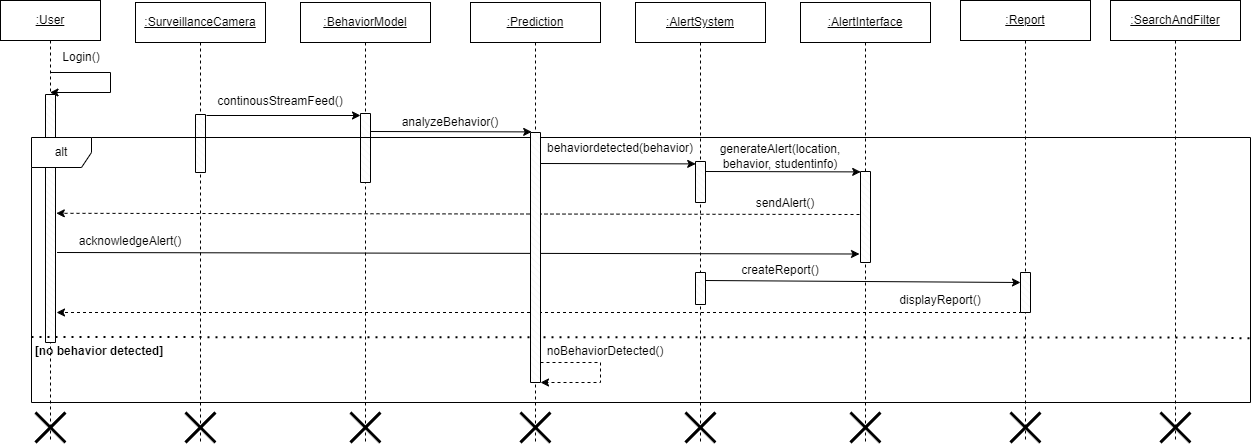

The diagram above was exported from draw.io. Its source (the exported page's mxGraphModel, read from the mxfile embedded in the PNG):
<mxGraphModel dx="1050" dy="522" grid="1" gridSize="10" guides="1" tooltips="1" connect="1" arrows="1" fold="1" page="1" pageScale="1" pageWidth="850" pageHeight="1100" math="0" shadow="0">
  <root>
    <mxCell id="0" />
    <mxCell id="1" parent="0" />
    <mxCell id="aM9ryv3xv72pqoxQDRHE-1" value="&lt;u&gt;:User&lt;/u&gt;" style="shape=umlLifeline;perimeter=lifelinePerimeter;whiteSpace=wrap;html=1;container=0;dropTarget=0;collapsible=0;recursiveResize=0;outlineConnect=0;portConstraint=eastwest;newEdgeStyle={&quot;edgeStyle&quot;:&quot;elbowEdgeStyle&quot;,&quot;elbow&quot;:&quot;vertical&quot;,&quot;curved&quot;:0,&quot;rounded&quot;:0};" parent="1" vertex="1">
      <mxGeometry x="10" y="38" width="100" height="442" as="geometry" />
    </mxCell>
    <mxCell id="S_9EtfRvk314yFbeqAL3-68" value="" style="shape=umlDestroy;whiteSpace=wrap;html=1;strokeWidth=3;targetShapes=umlLifeline;" parent="aM9ryv3xv72pqoxQDRHE-1" vertex="1">
      <mxGeometry x="35" y="412" width="30" height="30" as="geometry" />
    </mxCell>
    <mxCell id="aM9ryv3xv72pqoxQDRHE-5" value="&lt;u&gt;:SurveillanceCamera&lt;/u&gt;" style="shape=umlLifeline;perimeter=lifelinePerimeter;whiteSpace=wrap;html=1;container=0;dropTarget=0;collapsible=0;recursiveResize=0;outlineConnect=0;portConstraint=eastwest;newEdgeStyle={&quot;edgeStyle&quot;:&quot;elbowEdgeStyle&quot;,&quot;elbow&quot;:&quot;vertical&quot;,&quot;curved&quot;:0,&quot;rounded&quot;:0};" parent="1" vertex="1">
      <mxGeometry x="145" y="40" width="130" height="440" as="geometry" />
    </mxCell>
    <mxCell id="S_9EtfRvk314yFbeqAL3-69" value="" style="shape=umlDestroy;whiteSpace=wrap;html=1;strokeWidth=3;targetShapes=umlLifeline;" parent="aM9ryv3xv72pqoxQDRHE-5" vertex="1">
      <mxGeometry x="50" y="410" width="30" height="30" as="geometry" />
    </mxCell>
    <mxCell id="S_9EtfRvk314yFbeqAL3-3" value="&lt;u&gt;:BehaviorModel&lt;/u&gt;" style="shape=umlLifeline;perimeter=lifelinePerimeter;whiteSpace=wrap;html=1;container=0;dropTarget=0;collapsible=0;recursiveResize=0;outlineConnect=0;portConstraint=eastwest;newEdgeStyle={&quot;edgeStyle&quot;:&quot;elbowEdgeStyle&quot;,&quot;elbow&quot;:&quot;vertical&quot;,&quot;curved&quot;:0,&quot;rounded&quot;:0};" parent="1" vertex="1">
      <mxGeometry x="310" y="40" width="130" height="440" as="geometry" />
    </mxCell>
    <mxCell id="S_9EtfRvk314yFbeqAL3-70" value="" style="shape=umlDestroy;whiteSpace=wrap;html=1;strokeWidth=3;targetShapes=umlLifeline;" parent="S_9EtfRvk314yFbeqAL3-3" vertex="1">
      <mxGeometry x="50" y="410" width="30" height="30" as="geometry" />
    </mxCell>
    <mxCell id="S_9EtfRvk314yFbeqAL3-4" value="&lt;u&gt;:Prediction&lt;/u&gt;" style="shape=umlLifeline;perimeter=lifelinePerimeter;whiteSpace=wrap;html=1;container=0;dropTarget=0;collapsible=0;recursiveResize=0;outlineConnect=0;portConstraint=eastwest;newEdgeStyle={&quot;edgeStyle&quot;:&quot;elbowEdgeStyle&quot;,&quot;elbow&quot;:&quot;vertical&quot;,&quot;curved&quot;:0,&quot;rounded&quot;:0};" parent="1" vertex="1">
      <mxGeometry x="480" y="40" width="130" height="440" as="geometry" />
    </mxCell>
    <mxCell id="S_9EtfRvk314yFbeqAL3-71" value="" style="shape=umlDestroy;whiteSpace=wrap;html=1;strokeWidth=3;targetShapes=umlLifeline;" parent="S_9EtfRvk314yFbeqAL3-4" vertex="1">
      <mxGeometry x="50" y="410" width="30" height="30" as="geometry" />
    </mxCell>
    <mxCell id="S_9EtfRvk314yFbeqAL3-5" value="&lt;u&gt;:SearchAndFilter&lt;/u&gt;" style="shape=umlLifeline;perimeter=lifelinePerimeter;whiteSpace=wrap;html=1;container=0;dropTarget=0;collapsible=0;recursiveResize=0;outlineConnect=0;portConstraint=eastwest;newEdgeStyle={&quot;edgeStyle&quot;:&quot;elbowEdgeStyle&quot;,&quot;elbow&quot;:&quot;vertical&quot;,&quot;curved&quot;:0,&quot;rounded&quot;:0};" parent="1" vertex="1">
      <mxGeometry x="1120" y="38" width="130" height="442" as="geometry" />
    </mxCell>
    <mxCell id="S_9EtfRvk314yFbeqAL3-75" value="" style="shape=umlDestroy;whiteSpace=wrap;html=1;strokeWidth=3;targetShapes=umlLifeline;" parent="S_9EtfRvk314yFbeqAL3-5" vertex="1">
      <mxGeometry x="50" y="412" width="30" height="30" as="geometry" />
    </mxCell>
    <mxCell id="S_9EtfRvk314yFbeqAL3-6" value="&lt;u&gt;:AlertInterface&lt;/u&gt;" style="shape=umlLifeline;perimeter=lifelinePerimeter;whiteSpace=wrap;html=1;container=0;dropTarget=0;collapsible=0;recursiveResize=0;outlineConnect=0;portConstraint=eastwest;newEdgeStyle={&quot;edgeStyle&quot;:&quot;elbowEdgeStyle&quot;,&quot;elbow&quot;:&quot;vertical&quot;,&quot;curved&quot;:0,&quot;rounded&quot;:0};" parent="1" vertex="1">
      <mxGeometry x="810" y="40" width="130" height="440" as="geometry" />
    </mxCell>
    <mxCell id="S_9EtfRvk314yFbeqAL3-73" value="" style="shape=umlDestroy;whiteSpace=wrap;html=1;strokeWidth=3;targetShapes=umlLifeline;" parent="S_9EtfRvk314yFbeqAL3-6" vertex="1">
      <mxGeometry x="50" y="410" width="30" height="30" as="geometry" />
    </mxCell>
    <mxCell id="S_9EtfRvk314yFbeqAL3-7" value="&lt;u&gt;:AlertSystem&lt;/u&gt;&lt;span style=&quot;color: rgba(0, 0, 0, 0); font-family: monospace; font-size: 0px; text-align: start; text-wrap: nowrap;&quot;&gt;%3CmxGraphModel%3E%3Croot%3E%3CmxCell%20id%3D%220%22%2F%3E%3CmxCell%20id%3D%221%22%20parent%3D%220%22%2F%3E%3CmxCell%20id%3D%222%22%20value%3D%22%26lt%3Bu%26gt%3B%3AAlertInterface%26lt%3B%2Fu%26gt%3B%22%20style%3D%22shape%3DumlLifeline%3Bperimeter%3DlifelinePerimeter%3BwhiteSpace%3Dwrap%3Bhtml%3D1%3Bcontainer%3D0%3BdropTarget%3D0%3Bcollapsible%3D0%3BrecursiveResize%3D0%3BoutlineConnect%3D0%3BportConstraint%3Deastwest%3BnewEdgeStyle%3D%7B%26quot%3BedgeStyle%26quot%3B%3A%26quot%3BelbowEdgeStyle%26quot%3B%2C%26quot%3Belbow%26quot%3B%3A%26quot%3Bvertical%26quot%3B%2C%26quot%3Bcurved%26quot%3B%3A0%2C%26quot%3Brounded%26quot%3B%3A0%7D%3B%22%20vertex%3D%221%22%20parent%3D%221%22%3E%3CmxGeometry%20x%3D%22790%22%20y%3D%2240%22%20width%3D%22130%22%20height%3D%22300%22%20as%3D%22geometry%22%2F%3E%3C%2FmxCell%3E%3C%2Froot%3E%3C%2FmxGraphModel%3E&lt;/span&gt;" style="shape=umlLifeline;perimeter=lifelinePerimeter;whiteSpace=wrap;html=1;container=0;dropTarget=0;collapsible=0;recursiveResize=0;outlineConnect=0;portConstraint=eastwest;newEdgeStyle={&quot;edgeStyle&quot;:&quot;elbowEdgeStyle&quot;,&quot;elbow&quot;:&quot;vertical&quot;,&quot;curved&quot;:0,&quot;rounded&quot;:0};" parent="1" vertex="1">
      <mxGeometry x="645" y="40" width="130" height="440" as="geometry" />
    </mxCell>
    <mxCell id="S_9EtfRvk314yFbeqAL3-72" value="" style="shape=umlDestroy;whiteSpace=wrap;html=1;strokeWidth=3;targetShapes=umlLifeline;" parent="S_9EtfRvk314yFbeqAL3-7" vertex="1">
      <mxGeometry x="50" y="410" width="30" height="30" as="geometry" />
    </mxCell>
    <mxCell id="S_9EtfRvk314yFbeqAL3-8" value="&lt;u&gt;:Report&lt;/u&gt;&lt;span style=&quot;color: rgba(0, 0, 0, 0); font-family: monospace; font-size: 0px; text-align: start; text-wrap: nowrap;&quot;&gt;%3CmxGraphModel%3E%3Croot%3E%3CmxCell%20id%3D%220%22%2F%3E%3CmxCell%20id%3D%221%22%20parent%3D%220%22%2F%3E%3CmxCell%20id%3D%222%22%20value%3D%22%26lt%3Bu%26gt%3B%3AAlertInterface%26lt%3B%2Fu%26gt%3B%22%20style%3D%22shape%3DumlLifeline%3Bperimeter%3DlifelinePerimeter%3BwhiteSpace%3Dwrap%3Bhtml%3D1%3Bcontainer%3D0%3BdropTarget%3D0%3Bcollapsible%3D0%3BrecursiveResize%3D0%3BoutlineConnect%3D0%3BportConstraint%3Deastwest%3BnewEdgeStyle%3D%7B%26quot%3BedgeStyle%26quot%3B%3A%26quot%3BelbowEdgeStyle%26quot%3B%2C%26quot%3Belbow%26quot%3B%3A%26quot%3Bvertical%26quot%3B%2C%26quot%3Bcurved%26quot%3B%3A0%2C%26quot%3Brounded%26quot%3B%3A0%7D%3B%22%20vertex%3D%221%22%20parent%3D%221%22%3E%3CmxGeometry%20x%3D%22790%22%20y%3D%2240%22%20width%3D%22130%22%20height%3D%22300%22%20as%3D%22geometry%22%2F%3E%3C%2FmxCell%3E%3C%2Froot%3E%3C%2FmxGraphModel%3E&lt;/span&gt;" style="shape=umlLifeline;perimeter=lifelinePerimeter;whiteSpace=wrap;html=1;container=0;dropTarget=0;collapsible=0;recursiveResize=0;outlineConnect=0;portConstraint=eastwest;newEdgeStyle={&quot;edgeStyle&quot;:&quot;elbowEdgeStyle&quot;,&quot;elbow&quot;:&quot;vertical&quot;,&quot;curved&quot;:0,&quot;rounded&quot;:0};" parent="1" vertex="1">
      <mxGeometry x="970" y="38" width="130" height="442" as="geometry" />
    </mxCell>
    <mxCell id="S_9EtfRvk314yFbeqAL3-74" value="" style="shape=umlDestroy;whiteSpace=wrap;html=1;strokeWidth=3;targetShapes=umlLifeline;" parent="S_9EtfRvk314yFbeqAL3-8" vertex="1">
      <mxGeometry x="50" y="412" width="30" height="30" as="geometry" />
    </mxCell>
    <mxCell id="S_9EtfRvk314yFbeqAL3-25" style="edgeStyle=orthogonalEdgeStyle;rounded=0;orthogonalLoop=1;jettySize=auto;html=1;" parent="1" source="aM9ryv3xv72pqoxQDRHE-1" target="aM9ryv3xv72pqoxQDRHE-1" edge="1">
      <mxGeometry relative="1" as="geometry">
        <mxPoint x="120" y="170" as="targetPoint" />
        <Array as="points">
          <mxPoint x="120" y="110" />
          <mxPoint x="120" y="130" />
        </Array>
      </mxGeometry>
    </mxCell>
    <mxCell id="S_9EtfRvk314yFbeqAL3-10" value="" style="verticalLabelPosition=bottom;verticalAlign=top;html=1;shape=mxgraph.basic.patternFillRect;fillStyle=diagRev;step=5;fillStrokeWidth=0.2;fillStrokeColor=#dddddd;" parent="1" vertex="1">
      <mxGeometry x="55" y="132" width="10" height="248" as="geometry" />
    </mxCell>
    <mxCell id="S_9EtfRvk314yFbeqAL3-21" value="Login()" style="text;html=1;align=center;verticalAlign=middle;whiteSpace=wrap;rounded=0;" parent="1" vertex="1">
      <mxGeometry x="61" y="80" width="60" height="30" as="geometry" />
    </mxCell>
    <mxCell id="S_9EtfRvk314yFbeqAL3-22" value="" style="verticalLabelPosition=bottom;verticalAlign=top;html=1;shape=mxgraph.basic.patternFillRect;fillStyle=diagRev;step=5;fillStrokeWidth=0.2;fillStrokeColor=#dddddd;" parent="1" vertex="1">
      <mxGeometry x="205" y="152" width="10" height="58" as="geometry" />
    </mxCell>
    <mxCell id="S_9EtfRvk314yFbeqAL3-28" value="" style="verticalLabelPosition=bottom;verticalAlign=top;html=1;shape=mxgraph.basic.patternFillRect;fillStyle=diagRev;step=5;fillStrokeWidth=0.2;fillStrokeColor=#dddddd;" parent="1" vertex="1">
      <mxGeometry x="370" y="151" width="10" height="69" as="geometry" />
    </mxCell>
    <mxCell id="S_9EtfRvk314yFbeqAL3-30" value="" style="endArrow=classic;html=1;rounded=0;" parent="1" edge="1">
      <mxGeometry width="50" height="50" relative="1" as="geometry">
        <mxPoint x="216" y="153" as="sourcePoint" />
        <mxPoint x="370" y="153" as="targetPoint" />
      </mxGeometry>
    </mxCell>
    <mxCell id="S_9EtfRvk314yFbeqAL3-31" value="continousStreamFeed()" style="text;html=1;align=center;verticalAlign=middle;whiteSpace=wrap;rounded=0;" parent="1" vertex="1">
      <mxGeometry x="260" y="124" width="60" height="30" as="geometry" />
    </mxCell>
    <mxCell id="S_9EtfRvk314yFbeqAL3-34" value="" style="endArrow=classic;html=1;rounded=0;entryX=0.12;entryY=0.052;entryDx=0;entryDy=0;entryPerimeter=0;" parent="1" edge="1">
      <mxGeometry width="50" height="50" relative="1" as="geometry">
        <mxPoint x="380" y="169" as="sourcePoint" />
        <mxPoint x="541.2" y="169.39999999999998" as="targetPoint" />
      </mxGeometry>
    </mxCell>
    <mxCell id="S_9EtfRvk314yFbeqAL3-35" value="analyzeBehavior()" style="text;html=1;align=center;verticalAlign=middle;whiteSpace=wrap;rounded=0;" parent="1" vertex="1">
      <mxGeometry x="430" y="145" width="60" height="30" as="geometry" />
    </mxCell>
    <mxCell id="S_9EtfRvk314yFbeqAL3-36" value="" style="verticalLabelPosition=bottom;verticalAlign=top;html=1;shape=mxgraph.basic.patternFillRect;fillStyle=diagRev;step=5;fillStrokeWidth=0.2;fillStrokeColor=#dddddd;" parent="1" vertex="1">
      <mxGeometry x="705" y="199" width="10" height="41" as="geometry" />
    </mxCell>
    <mxCell id="S_9EtfRvk314yFbeqAL3-37" value="" style="endArrow=classic;html=1;rounded=0;entryX=0.12;entryY=0.052;entryDx=0;entryDy=0;entryPerimeter=0;" parent="1" edge="1">
      <mxGeometry width="50" height="50" relative="1" as="geometry">
        <mxPoint x="550" y="201" as="sourcePoint" />
        <mxPoint x="705.2" y="201.39999999999998" as="targetPoint" />
      </mxGeometry>
    </mxCell>
    <mxCell id="S_9EtfRvk314yFbeqAL3-44" value="" style="endArrow=classic;html=1;rounded=0;entryX=0;entryY=0.75;entryDx=0;entryDy=0;entryPerimeter=0;exitX=1.255;exitY=0.79;exitDx=0;exitDy=0;exitPerimeter=0;" parent="1" edge="1">
      <mxGeometry width="50" height="50" relative="1" as="geometry">
        <mxPoint x="66.54999999999995" y="290" as="sourcePoint" />
        <mxPoint x="869" y="291.5" as="targetPoint" />
      </mxGeometry>
    </mxCell>
    <mxCell id="S_9EtfRvk314yFbeqAL3-39" value="behaviordetected(behavior)" style="text;html=1;align=center;verticalAlign=middle;whiteSpace=wrap;rounded=0;" parent="1" vertex="1">
      <mxGeometry x="600" y="172" width="60" height="28" as="geometry" />
    </mxCell>
    <mxCell id="S_9EtfRvk314yFbeqAL3-45" value="" style="endArrow=classic;html=1;rounded=0;entryX=0.12;entryY=0.052;entryDx=0;entryDy=0;entryPerimeter=0;" parent="1" edge="1">
      <mxGeometry width="50" height="50" relative="1" as="geometry">
        <mxPoint x="715" y="209" as="sourcePoint" />
        <mxPoint x="870.2" y="209.39999999999998" as="targetPoint" />
      </mxGeometry>
    </mxCell>
    <mxCell id="S_9EtfRvk314yFbeqAL3-46" value="" style="verticalLabelPosition=bottom;verticalAlign=top;html=1;shape=mxgraph.basic.patternFillRect;fillStyle=diagRev;step=5;fillStrokeWidth=0.2;fillStrokeColor=#dddddd;" parent="1" vertex="1">
      <mxGeometry x="870" y="209" width="10" height="91" as="geometry" />
    </mxCell>
    <mxCell id="S_9EtfRvk314yFbeqAL3-47" value="generateAlert(location, behavior, studentinfo)" style="text;html=1;align=center;verticalAlign=middle;whiteSpace=wrap;rounded=0;" parent="1" vertex="1">
      <mxGeometry x="760" y="179" width="60" height="30" as="geometry" />
    </mxCell>
    <mxCell id="S_9EtfRvk314yFbeqAL3-50" value="" style="endArrow=classic;html=1;rounded=0;entryX=1.18;entryY=0.594;entryDx=0;entryDy=0;entryPerimeter=0;dashed=1;" parent="1" edge="1">
      <mxGeometry width="50" height="50" relative="1" as="geometry">
        <mxPoint x="869" y="252" as="sourcePoint" />
        <mxPoint x="65.79999999999995" y="250.80000000000007" as="targetPoint" />
      </mxGeometry>
    </mxCell>
    <mxCell id="S_9EtfRvk314yFbeqAL3-51" value="sendAlert()" style="text;html=1;align=center;verticalAlign=middle;whiteSpace=wrap;rounded=0;" parent="1" vertex="1">
      <mxGeometry x="765" y="226" width="60" height="30" as="geometry" />
    </mxCell>
    <mxCell id="S_9EtfRvk314yFbeqAL3-53" value="acknowledgeAlert()" style="text;html=1;align=center;verticalAlign=middle;whiteSpace=wrap;rounded=0;" parent="1" vertex="1">
      <mxGeometry x="110" y="264" width="60" height="30" as="geometry" />
    </mxCell>
    <mxCell id="S_9EtfRvk314yFbeqAL3-55" value="" style="verticalLabelPosition=bottom;verticalAlign=top;html=1;shape=mxgraph.basic.patternFillRect;fillStyle=diagRev;step=5;fillStrokeWidth=0.2;fillStrokeColor=#dddddd;" parent="1" vertex="1">
      <mxGeometry x="705" y="310" width="10" height="32" as="geometry" />
    </mxCell>
    <mxCell id="S_9EtfRvk314yFbeqAL3-56" value="" style="endArrow=classic;html=1;rounded=0;entryX=0;entryY=0.25;entryDx=0;entryDy=0;entryPerimeter=0;exitX=1;exitY=0.25;exitDx=0;exitDy=0;exitPerimeter=0;" parent="1" source="S_9EtfRvk314yFbeqAL3-55" target="S_9EtfRvk314yFbeqAL3-57" edge="1">
      <mxGeometry width="50" height="50" relative="1" as="geometry">
        <mxPoint x="715" y="320" as="sourcePoint" />
        <mxPoint x="1030" y="320" as="targetPoint" />
      </mxGeometry>
    </mxCell>
    <mxCell id="S_9EtfRvk314yFbeqAL3-59" style="edgeStyle=orthogonalEdgeStyle;rounded=0;orthogonalLoop=1;jettySize=auto;html=1;exitX=0.25;exitY=1;exitDx=0;exitDy=0;exitPerimeter=0;dashed=1;" parent="1" edge="1">
      <mxGeometry relative="1" as="geometry">
        <mxPoint x="66" y="350" as="targetPoint" />
        <mxPoint x="1031.4999999999998" y="350" as="sourcePoint" />
        <Array as="points">
          <mxPoint x="309" y="350" />
          <mxPoint x="309" y="350" />
        </Array>
      </mxGeometry>
    </mxCell>
    <mxCell id="S_9EtfRvk314yFbeqAL3-57" value="" style="verticalLabelPosition=bottom;verticalAlign=top;html=1;shape=mxgraph.basic.patternFillRect;fillStyle=diagRev;step=5;fillStrokeWidth=0.2;fillStrokeColor=#dddddd;" parent="1" vertex="1">
      <mxGeometry x="1030" y="310" width="10" height="40" as="geometry" />
    </mxCell>
    <mxCell id="S_9EtfRvk314yFbeqAL3-60" value="displayReport()" style="text;html=1;align=center;verticalAlign=middle;whiteSpace=wrap;rounded=0;" parent="1" vertex="1">
      <mxGeometry x="920" y="323" width="60" height="30" as="geometry" />
    </mxCell>
    <mxCell id="S_9EtfRvk314yFbeqAL3-62" value="alt" style="shape=umlFrame;whiteSpace=wrap;html=1;pointerEvents=0;" parent="1" vertex="1">
      <mxGeometry x="41" y="175" width="1219" height="265" as="geometry" />
    </mxCell>
    <mxCell id="S_9EtfRvk314yFbeqAL3-63" value="" style="endArrow=none;dashed=1;html=1;dashPattern=1 3;strokeWidth=2;rounded=0;entryX=1;entryY=0.758;entryDx=0;entryDy=0;entryPerimeter=0;" parent="1" target="S_9EtfRvk314yFbeqAL3-62" edge="1">
      <mxGeometry width="50" height="50" relative="1" as="geometry">
        <mxPoint x="41" y="374.5639589169001" as="sourcePoint" />
        <mxPoint x="1261.219" y="393.42999999999995" as="targetPoint" />
        <Array as="points">
          <mxPoint x="1220" y="375" />
        </Array>
      </mxGeometry>
    </mxCell>
    <mxCell id="S_9EtfRvk314yFbeqAL3-64" value="&lt;b&gt;[no behavior detected]&lt;/b&gt;" style="text;html=1;align=center;verticalAlign=middle;whiteSpace=wrap;rounded=0;" parent="1" vertex="1">
      <mxGeometry x="34" y="374" width="150" height="30" as="geometry" />
    </mxCell>
    <mxCell id="S_9EtfRvk314yFbeqAL3-33" value="" style="verticalLabelPosition=bottom;verticalAlign=top;html=1;shape=mxgraph.basic.patternFillRect;fillStyle=diagRev;step=5;fillStrokeWidth=0.2;fillStrokeColor=#dddddd;" parent="1" vertex="1">
      <mxGeometry x="540" y="170" width="10" height="250" as="geometry" />
    </mxCell>
    <mxCell id="S_9EtfRvk314yFbeqAL3-65" style="edgeStyle=orthogonalEdgeStyle;rounded=0;orthogonalLoop=1;jettySize=auto;html=1;dashed=1;" parent="1" edge="1">
      <mxGeometry relative="1" as="geometry">
        <mxPoint x="550" y="400" as="sourcePoint" />
        <mxPoint x="550" y="420" as="targetPoint" />
        <Array as="points">
          <mxPoint x="610" y="400" />
          <mxPoint x="610" y="420" />
        </Array>
      </mxGeometry>
    </mxCell>
    <mxCell id="S_9EtfRvk314yFbeqAL3-66" value="noBehaviorDetected()" style="text;html=1;align=center;verticalAlign=middle;whiteSpace=wrap;rounded=0;" parent="1" vertex="1">
      <mxGeometry x="585" y="374" width="60" height="30" as="geometry" />
    </mxCell>
    <mxCell id="YU0A0aX_DGX4RqRIW9Q8-1" value="createReport()" style="text;html=1;align=center;verticalAlign=middle;whiteSpace=wrap;rounded=0;" vertex="1" parent="1">
      <mxGeometry x="760" y="292.5" width="60" height="30" as="geometry" />
    </mxCell>
  </root>
</mxGraphModel>